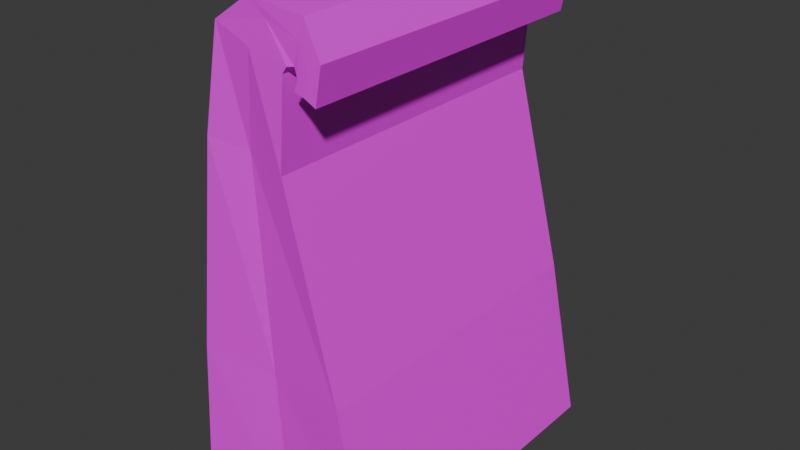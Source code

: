 # Source: kitchen-models_paper-bag.blend  (saved by Blender 4.2.66; exported with 4.5.12 LTS)
import bpy
from mathutils import Matrix  # noqa: F401  (used for matrix-valued properties, if any)

bpy.ops.wm.read_factory_settings(use_empty=True)
scene = bpy.context.scene
scene.name = 'Scene'

# ---- collections
col_collection = bpy.data.collections.new('Collection'); scene.collection.children.link(col_collection)
col_collection_3 = bpy.data.collections.new('Collection 3'); scene.collection.children.link(col_collection_3)

# ---- images (referenced by path relative to the original .blend; pixels are not part of the script)
import os
ASSET_DIR = os.environ.get("B2B_ASSET_DIR", "")  # directory of the original .blend (textures are referenced by path, not embedded)
HERE = os.path.dirname(os.path.abspath(__file__))  # packed textures are extracted next to this script under _unpacked/

def load_image(name, relpath, width, height, colorspace="sRGB"):
    """Load a texture the original file referenced (path relative to the .blend, or extracted next to this script)."""
    p = next((c for c in (os.path.join(HERE, relpath), os.path.join(ASSET_DIR, relpath)) if relpath and os.path.exists(c)), "")
    if p:
        img = bpy.data.images.load(p, check_existing=True)
        img.name = name
    else:  # same state as the original file: an image datablock whose file is absent (Cycles renders it pink)
        img = bpy.data.images.new(name, width, height)
        img.source = "FILE"
        img.filepath = "//" + (relpath or name)
    img.colorspace_settings.name = colorspace
    return img
img_restaurantbits_texture_png_001 = load_image('restaurantbits_texture.png.001', 'restaurantbits_texture.png', 1024, 1024, 'sRGB')

# ---- materials (node trees are filled in below, after node groups)
mat_restaurant_001 = bpy.data.materials.new('restaurant.001')
mat_restaurant_001.diffuse_color = (1.0, 1.0, 1.0, 1.0)
mat_restaurant_001.roughness = 0.5

# ---- material node trees
mat_restaurant_001.use_nodes = True; mat_restaurant_001.node_tree.nodes.clear()
_N = mat_restaurant_001.node_tree.nodes; _L = mat_restaurant_001.node_tree.links
n0 = _N.new('ShaderNodeBsdfPrincipled'); n0.name = 'Principled BSDF'; n0.location = (0, 300)
n0.inputs[3].default_value = 1.45
n0.inputs[27].default_value = (0.0, 0.0, 0.0, 1.0)
n1 = _N.new('ShaderNodeOutputMaterial'); n1.name = 'Material Output'; n1.location = (280, 300)
n2 = _N.new('ShaderNodeTexImage'); n2.name = 'Image Texture'; n2.location = (-480, 300)
n2.image = img_restaurantbits_texture_png_001
_L.new(n2.outputs[0], n0.inputs[0])
_L.new(n0.outputs[0], n1.inputs[0])
n1.is_active_output = True

# ---- world
world_world = bpy.data.worlds.new('World'); scene.world = world_world
world_world.use_nodes = True; world_world.node_tree.nodes.clear()
_N = world_world.node_tree.nodes; _L = world_world.node_tree.links
n0 = _N.new('ShaderNodeOutputWorld'); n0.name = 'World Output'; n0.location = (300, 300)
n1 = _N.new('ShaderNodeBackground'); n1.name = 'Background'; n1.location = (10, 300)
n1.inputs[0].default_value = (0.05088, 0.05088, 0.05088, 1.0)
_L.new(n1.outputs[0], n0.inputs[0])
n0.is_active_output = True
world_world.color = (0.05088, 0.05088, 0.05088)
world_world.sun_shadow_jitter_overblur = 0.0

# ---- meshes
me_cube = bpy.data.meshes.new('Cube')
me_cube.from_pydata([(-0.4697, -0.7522, -0.9068), (-0.207, -0.7522, 0.953), (-0.4697, 0.7522, -0.9068), (-0.207, 0.7522, 0.953), (0.4697, -0.7522, -0.9068), (0.1122, -0.7522, 0.8422), (0.4697, 0.7522, -0.9068), (0.1122, 0.7522, 0.8422), (-0.4168, 0.703, -0.833), (-0.4186, -0.7522, -0.2712), (-0.3004, -0.7522, 0.5603), (-0.3004, 0.7522, 0.5603), (-0.4186, 0.7522, -0.2712), (0.08148, 0.7522, 0.5112), (0.3166, 0.7522, -0.2712), (0.08148, -0.7522, 0.5112), (0.3166, -0.7522, -0.2712), (-0.03589, -0.7522, 1.053), (-0.03589, 0.7522, 1.053), (0.1358, -0.7522, 0.8686), (0.1358, 0.7522, 0.8686), (0.2181, -0.7472, 1.029), (0.2181, 0.7447, 1.029), (0.1656, -0.7459, 0.8726), (0.1656, 0.7459, 0.8726), (0.2919, -0.7508, 0.9016), (0.2919, 0.7465, 0.9016), (0.1807, -0.7487, 0.836), (0.1807, 0.7499, 0.836), (0.2621, -0.7508, 0.7661), (0.2621, 0.7465, 0.7661), (0.1626, -0.7487, 0.798), (0.1626, 0.7487, 0.798), (0.0, 0.7157, -0.9068), (-0.04741, 0.7509, 0.8976), (0.0, -0.7157, -0.9068), (-0.04741, -0.7526, 0.8976), (-0.05098, -0.7157, -0.2712), (-0.1095, -0.7157, 0.5358), (-0.05098, 0.7157, -0.2712), (-0.1095, 0.7157, 0.5358), (0.03961, 0.7509, 0.9968), (0.03961, -0.7491, 0.9968), (0.1901, 0.7471, 0.9554), (0.1901, -0.7482, 0.9554), (0.2285, 0.7498, 0.8732), (0.2285, -0.7509, 0.8732), (0.2119, 0.7498, 0.7869), (0.2119, -0.7509, 0.7869)], [], [(10, 1, 3, 11), (40, 34, 7, 13), (13, 7, 5, 15), (38, 36, 1, 10), (33, 6, 4, 35), (3, 1, 17, 18), (5, 7, 20, 19), (35, 37, 9, 0), (37, 38, 10, 9), (6, 14, 16, 4), (14, 13, 15, 16), (33, 39, 14, 6), (39, 40, 13, 14), (0, 9, 12, 2), (9, 10, 11, 12), (41, 18, 22, 43), (42, 19, 23, 44), (36, 5, 19, 42), (34, 3, 18, 41), (22, 21, 25, 26), (23, 24, 28, 27), (19, 20, 24, 23), (18, 17, 21, 22), (26, 25, 29, 30), (27, 28, 32, 31), (44, 23, 27, 46), (43, 22, 26, 45), (46, 27, 31, 48), (45, 26, 30, 47), (28, 45, 47, 32), (25, 46, 48, 29), (24, 43, 45, 28), (21, 44, 46, 25), (7, 34, 41, 20), (1, 36, 42, 17), (17, 42, 44, 21), (20, 41, 43, 24), (12, 11, 40, 39), (2, 12, 39, 33), (16, 15, 38, 37), (4, 16, 37, 35), (2, 33, 35, 0), (15, 5, 36, 38), (11, 3, 34, 40)])
_uv = me_cube.uv_layers.new(name='UVMap')
_uv.uv.foreach_set('vector', [0.5272, 0.6182, 0.5196, 0.6181, 0.5199, 0.5954, 0.5275, 0.5955, 0.5276, 0.5842, 0.5201, 0.5841, 0.5202, 0.5728, 0.5277, 0.5729, 0.5277, 0.5729, 0.5202, 0.5728, 0.5205, 0.5502, 0.528, 0.5503, 0.5282, 0.539, 0.5206, 0.5389, 0.5208, 0.5276, 0.5283, 0.5277, 0.5541, 0.5732, 0.5428, 0.5731, 0.5431, 0.5505, 0.5544, 0.5506, 0.5199, 0.5954, 0.5196, 0.6181, 0.5196, 0.6181, 0.5199, 0.5954, 0.5205, 0.5502, 0.5202, 0.5728, 0.5202, 0.5728, 0.5205, 0.5502, 0.5432, 0.5392, 0.5357, 0.5391, 0.5358, 0.5278, 0.5434, 0.5278, 0.5357, 0.5391, 0.5282, 0.539, 0.5283, 0.5277, 0.5358, 0.5278, 0.5428, 0.5731, 0.5353, 0.573, 0.5356, 0.5504, 0.5431, 0.5505, 0.5353, 0.573, 0.5277, 0.5729, 0.528, 0.5503, 0.5356, 0.5504, 0.5427, 0.5844, 0.5351, 0.5843, 0.5353, 0.573, 0.5428, 0.5731, 0.5351, 0.5843, 0.5276, 0.5842, 0.5277, 0.5729, 0.5353, 0.573, 0.5423, 0.6183, 0.5347, 0.6182, 0.535, 0.5956, 0.5425, 0.5957, 0.5347, 0.6182, 0.5272, 0.6182, 0.5275, 0.5955, 0.535, 0.5956, 0.5201, 0.5841, 0.5199, 0.5954, 0.5199, 0.5954, 0.5201, 0.5841, 0.5206, 0.5389, 0.5205, 0.5502, 0.5205, 0.5502, 0.5206, 0.5389, 0.5206, 0.5389, 0.5205, 0.5502, 0.5205, 0.5502, 0.5206, 0.5389, 0.5201, 0.5841, 0.5199, 0.5954, 0.5199, 0.5954, 0.5201, 0.5841, 0.5199, 0.5954, 0.5196, 0.6181, 0.5196, 0.6181, 0.5199, 0.5954, 0.5205, 0.5502, 0.5202, 0.5728, 0.5202, 0.5728, 0.5205, 0.5502, 0.5205, 0.5502, 0.5202, 0.5728, 0.5202, 0.5728, 0.5205, 0.5502, 0.5199, 0.5954, 0.5196, 0.6181, 0.5196, 0.6181, 0.5199, 0.5954, 0.5199, 0.5954, 0.5196, 0.6181, 0.5196, 0.6181, 0.5199, 0.5954, 0.5205, 0.5502, 0.5202, 0.5728, 0.5202, 0.5728, 0.5205, 0.5502, 0.5206, 0.5389, 0.5205, 0.5502, 0.5205, 0.5502, 0.5206, 0.5389, 0.5201, 0.5841, 0.5199, 0.5954, 0.5199, 0.5954, 0.5201, 0.5841, 0.5206, 0.5389, 0.5205, 0.5502, 0.5205, 0.5502, 0.5206, 0.5389, 0.5201, 0.5841, 0.5199, 0.5954, 0.5199, 0.5954, 0.5201, 0.5841, 0.5202, 0.5728, 0.5201, 0.5841, 0.5201, 0.5841, 0.5202, 0.5728, 0.5208, 0.5276, 0.5206, 0.5389, 0.5206, 0.5389, 0.5208, 0.5276, 0.5202, 0.5728, 0.5201, 0.5841, 0.5201, 0.5841, 0.5202, 0.5728, 0.5208, 0.5276, 0.5206, 0.5389, 0.5206, 0.5389, 0.5208, 0.5276, 0.5202, 0.5728, 0.5201, 0.5841, 0.5201, 0.5841, 0.5202, 0.5728, 0.5208, 0.5276, 0.5206, 0.5389, 0.5206, 0.5389, 0.5208, 0.5276, 0.5208, 0.5276, 0.5206, 0.5389, 0.5206, 0.5389, 0.5208, 0.5276, 0.5202, 0.5728, 0.5201, 0.5841, 0.5201, 0.5841, 0.5202, 0.5728, 0.535, 0.5956, 0.5275, 0.5955, 0.5276, 0.5842, 0.5351, 0.5843, 0.5425, 0.5957, 0.535, 0.5956, 0.5351, 0.5843, 0.5427, 0.5844, 0.5356, 0.5504, 0.528, 0.5503, 0.5282, 0.539, 0.5357, 0.5391, 0.5431, 0.5505, 0.5356, 0.5504, 0.5357, 0.5391, 0.5432, 0.5392, 0.5654, 0.5734, 0.5541, 0.5732, 0.5544, 0.5506, 0.5657, 0.5508, 0.528, 0.5503, 0.5205, 0.5502, 0.5206, 0.5389, 0.5282, 0.539, 0.5275, 0.5955, 0.5199, 0.5954, 0.5201, 0.5841, 0.5276, 0.5842])
me_cube.materials.append(mat_restaurant_001)
me_cube.update()

# ---- objects
ob_cube = bpy.data.objects.new('Cube', me_cube)
ob_empty = bpy.data.objects.new('Empty', None)

# ---- transforms, parenting, visibility, modifiers, constraints
ob_cube.location = (0.0, 0.0, 0.0)
ob_cube.scale = (1.0, 1.0, 1.171)
ob_empty.location = (0.2771, 0.004071, -0.1489)
ob_empty.rotation_euler = (1.342, 7.367e-09, 1.571)
ob_empty.scale = (0.2444, 0.2444, 0.2444)
ob_empty.empty_display_type = 'IMAGE'
ob_empty.empty_display_size = 5.0
ob_empty.empty_image_depth = 'FRONT'
ob_empty.empty_image_side = 'FRONT'

# ---- collection membership
scene.collection.objects.link(ob_cube)
scene.collection.objects.link(ob_empty)

# ---- scene / render settings (as saved in the file)
scene.frame_start = 1; scene.frame_end = 250; scene.frame_set(1)
scene.render.engine = 'BLENDER_EEVEE_NEXT'
scene.render.fps = 30
bpy.context.view_layer.update()

# ---- added for rendering (the .blend has no active camera and no usable light): camera, sun
cam_auto = bpy.data.cameras.new('AutoCamera')
cam_auto.lens = 50.0
cam_auto.sensor_width = 36.0
cam_auto.clip_end = 1000.0
ob_auto_camera = bpy.data.objects.new('AutoCamera', cam_auto)
scene.collection.objects.link(ob_auto_camera)
ob_auto_camera.location = (2.68445, -3.22154, 2.23321)
ob_auto_camera.rotation_euler = (1.09748, -7.21219e-08, 0.694738)
scene.camera = ob_auto_camera
light_auto_sun = bpy.data.lights.new('AutoSun', 'SUN')
light_auto_sun.energy = 3.0
light_auto_sun.angle = 0.0523599
ob_auto_sun = bpy.data.objects.new('AutoSun', light_auto_sun)
scene.collection.objects.link(ob_auto_sun)
ob_auto_sun.rotation_euler = (0.872665, 0.174533, 0.523599)
bpy.context.view_layer.update()
